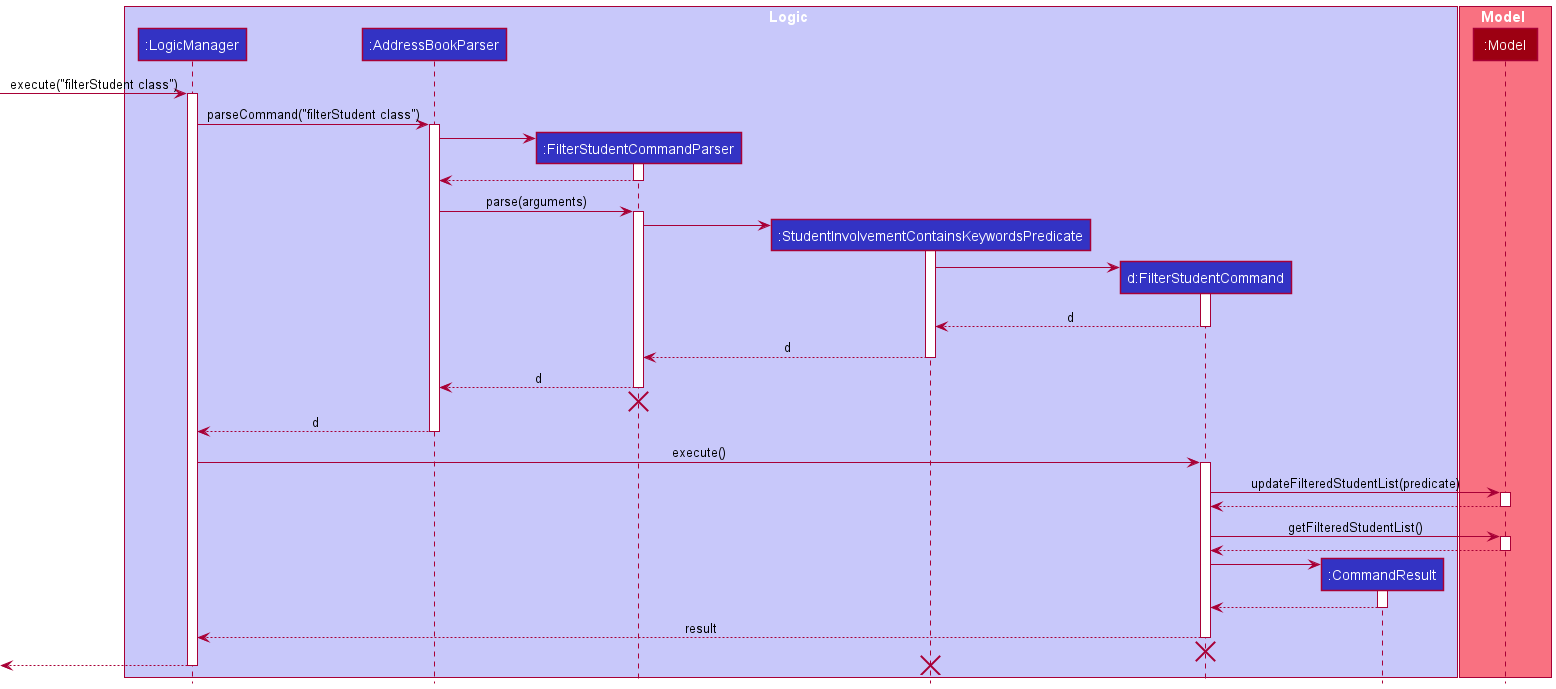

The diagram above was rendered by PlantUML. Its source (embedded in the PNG):
@startuml
'https://plantuml.com/sequence-diagram'
!include style.puml

box Logic LOGIC_COLOR_T1
participant ":LogicManager" as LogicManager LOGIC_COLOR
participant ":AddressBookParser" as AddressBookParser LOGIC_COLOR
participant ":FilterStudentCommandParser" as FilterStudentCommandParser LOGIC_COLOR
participant ":StudentInvolvementContainsKeywordsPredicate" as StudentInvolvementContainsKeywordsPredicate LOGIC_COLOR
participant "d:FilterStudentCommand" as FilterStudentCommand LOGIC_COLOR
participant ":CommandResult" as CommandResult LOGIC_COLOR
end box

box Model MODEL_COLOR_T1
participant ":Model" as Model MODEL_COLOR
end box

[-> LogicManager : execute("filterStudent class")
activate LogicManager

LogicManager -> AddressBookParser : parseCommand("filterStudent class")
activate AddressBookParser

create FilterStudentCommandParser
AddressBookParser -> FilterStudentCommandParser
activate FilterStudentCommandParser

FilterStudentCommandParser --> AddressBookParser
deactivate FilterStudentCommandParser

AddressBookParser -> FilterStudentCommandParser : parse(arguments)
activate FilterStudentCommandParser

create StudentInvolvementContainsKeywordsPredicate
FilterStudentCommandParser ->  StudentInvolvementContainsKeywordsPredicate
activate StudentInvolvementContainsKeywordsPredicate

create FilterStudentCommand
StudentInvolvementContainsKeywordsPredicate -> FilterStudentCommand
activate FilterStudentCommand

FilterStudentCommand --> StudentInvolvementContainsKeywordsPredicate :d
deactivate FilterStudentCommand

StudentInvolvementContainsKeywordsPredicate --> FilterStudentCommandParser :d
deactivate

FilterStudentCommandParser --> AddressBookParser :d
deactivate FilterStudentCommandParser
FilterStudentCommandParser -[hidden]-> AddressBookParser
destroy FilterStudentCommandParser

AddressBookParser --> LogicManager :d
deactivate AddressBookParser

LogicManager -> FilterStudentCommand : execute()
activate FilterStudentCommand

FilterStudentCommand -> Model : updateFilteredStudentList(predicate)
activate Model

Model --> FilterStudentCommand
deactivate Model

FilterStudentCommand -> Model : getFilteredStudentList()
activate Model

Model --> FilterStudentCommand
deactivate Model



create CommandResult
FilterStudentCommand -> CommandResult
activate CommandResult

CommandResult --> FilterStudentCommand
deactivate CommandResult

FilterStudentCommand --> LogicManager : result
deactivate FilterStudentCommand
FilterStudentCommand -[hidden]-> LogicManager
destroy FilterStudentCommand

[<--LogicManager
deactivate LogicManager
destroy StudentInvolvementContainsKeywordsPredicate
@enduml